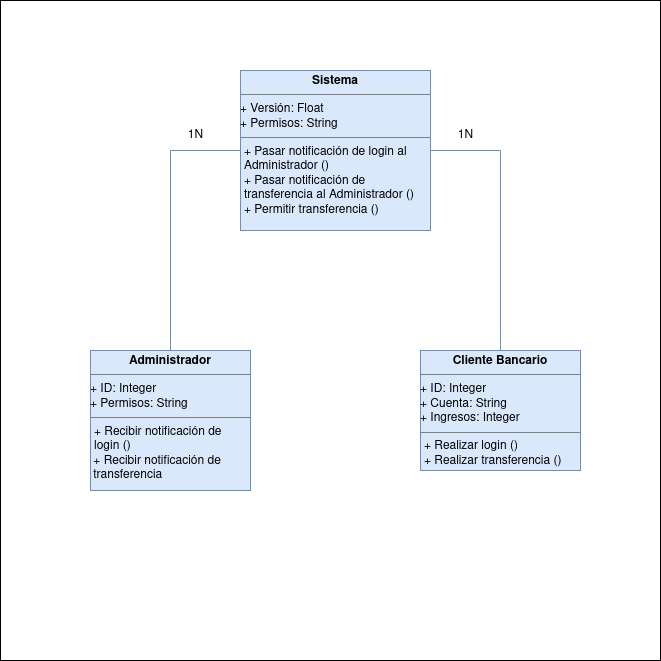

The diagram above was exported from draw.io. Its source (the exported page's mxGraphModel, read from the mxfile embedded in the PNG):
<mxGraphModel dx="1434" dy="623" grid="1" gridSize="10" guides="1" tooltips="1" connect="1" arrows="1" fold="1" page="1" pageScale="1" pageWidth="827" pageHeight="1169" background="#FFFFFF" math="0" shadow="0">
  <root>
    <mxCell id="0" />
    <mxCell id="1" parent="0" />
    <mxCell id="aroVYhqKY7OZYT_FTCp6-29" value="" style="whiteSpace=wrap;html=1;aspect=fixed;" vertex="1" parent="1">
      <mxGeometry x="20" y="40" width="660" height="660" as="geometry" />
    </mxCell>
    <mxCell id="aroVYhqKY7OZYT_FTCp6-15" value="&lt;p style=&quot;margin:0px;margin-top:4px;text-align:center;&quot;&gt;&lt;b&gt;Cliente Bancario&lt;/b&gt;&lt;br&gt;&lt;/p&gt;&lt;hr size=&quot;1&quot;&gt;&lt;div&gt;&lt;div&gt;+ ID: Integer&lt;/div&gt;&lt;div&gt;+ Cuenta: String&lt;/div&gt;&lt;div&gt;+ Ingresos: Integer&lt;br&gt;&lt;/div&gt;&lt;/div&gt;&lt;hr size=&quot;1&quot;&gt;&lt;p style=&quot;margin:0px;margin-left:4px;&quot;&gt;+ Realizar login ()&lt;/p&gt;&lt;p style=&quot;margin:0px;margin-left:4px;&quot;&gt;+ Realizar transferencia ()&lt;br&gt;&lt;/p&gt;" style="verticalAlign=top;align=left;overflow=fill;html=1;whiteSpace=wrap;fillColor=#dae8fc;strokeColor=#6c8ebf;" vertex="1" parent="1">
      <mxGeometry x="440" y="390" width="160" height="120" as="geometry" />
    </mxCell>
    <mxCell id="aroVYhqKY7OZYT_FTCp6-16" value="&lt;p style=&quot;margin:0px;margin-top:4px;text-align:center;&quot;&gt;&lt;b&gt;Administrador&lt;/b&gt;&lt;br&gt;&lt;/p&gt;&lt;hr size=&quot;1&quot;&gt;&lt;div&gt;&lt;div&gt;+ ID: Integer&lt;/div&gt;&lt;div&gt;+ Permisos: String&lt;/div&gt;&lt;/div&gt;&lt;hr size=&quot;1&quot;&gt;&lt;p style=&quot;margin:0px;margin-left:4px;&quot;&gt;+ Recibir notificación de &amp;nbsp; login ()&lt;/p&gt;&lt;div&gt;&amp;nbsp;+ Recibir notificación de &lt;br&gt;&lt;/div&gt;&lt;div&gt;&amp;nbsp;transferencia&lt;br&gt;&lt;/div&gt;&lt;p style=&quot;margin:0px;margin-left:4px;&quot;&gt;&lt;br&gt;&lt;/p&gt;" style="verticalAlign=top;align=left;overflow=fill;html=1;whiteSpace=wrap;fillColor=#dae8fc;strokeColor=#6c8ebf;" vertex="1" parent="1">
      <mxGeometry x="110" y="390" width="160" height="140" as="geometry" />
    </mxCell>
    <mxCell id="aroVYhqKY7OZYT_FTCp6-18" style="edgeStyle=orthogonalEdgeStyle;rounded=0;orthogonalLoop=1;jettySize=auto;html=1;exitX=1;exitY=0.5;exitDx=0;exitDy=0;endArrow=none;endFill=0;fillColor=#dae8fc;strokeColor=#6c8ebf;" edge="1" parent="1" source="aroVYhqKY7OZYT_FTCp6-17" target="aroVYhqKY7OZYT_FTCp6-15">
      <mxGeometry relative="1" as="geometry" />
    </mxCell>
    <mxCell id="aroVYhqKY7OZYT_FTCp6-20" style="edgeStyle=orthogonalEdgeStyle;rounded=0;orthogonalLoop=1;jettySize=auto;html=1;exitX=0;exitY=0.5;exitDx=0;exitDy=0;entryX=0.5;entryY=0;entryDx=0;entryDy=0;endArrow=none;endFill=0;fillColor=#dae8fc;strokeColor=#6c8ebf;" edge="1" parent="1" source="aroVYhqKY7OZYT_FTCp6-17" target="aroVYhqKY7OZYT_FTCp6-16">
      <mxGeometry relative="1" as="geometry" />
    </mxCell>
    <mxCell id="aroVYhqKY7OZYT_FTCp6-17" value="&lt;p style=&quot;margin:0px;margin-top:4px;text-align:center;&quot;&gt;&lt;b&gt;Sistema&lt;/b&gt;&lt;br&gt;&lt;/p&gt;&lt;hr size=&quot;1&quot;&gt;&lt;div&gt;&lt;div&gt;+ Versión: Float&lt;/div&gt;&lt;div&gt;+ Permisos: String&lt;br&gt;&lt;/div&gt;&lt;/div&gt;&lt;hr size=&quot;1&quot;&gt;&lt;p style=&quot;margin:0px;margin-left:4px;&quot;&gt;+ Pasar notificación de login al Administrador ()&lt;br&gt;&lt;/p&gt;&lt;p style=&quot;margin:0px;margin-left:4px;&quot;&gt;+ Pasar notificación de transferencia al Administrador ()&lt;/p&gt;&lt;p style=&quot;margin:0px;margin-left:4px;&quot;&gt;+ Permitir transferencia ()&lt;br&gt;&lt;/p&gt;" style="verticalAlign=top;align=left;overflow=fill;html=1;whiteSpace=wrap;fillColor=#dae8fc;strokeColor=#6c8ebf;" vertex="1" parent="1">
      <mxGeometry x="260" y="110" width="190" height="160" as="geometry" />
    </mxCell>
    <mxCell id="aroVYhqKY7OZYT_FTCp6-27" value="1N" style="text;html=1;align=center;verticalAlign=middle;resizable=0;points=[];autosize=1;strokeColor=none;fillColor=none;" vertex="1" parent="1">
      <mxGeometry x="195" y="160" width="40" height="30" as="geometry" />
    </mxCell>
    <mxCell id="aroVYhqKY7OZYT_FTCp6-28" value="1N" style="text;html=1;align=center;verticalAlign=middle;resizable=0;points=[];autosize=1;strokeColor=none;fillColor=none;" vertex="1" parent="1">
      <mxGeometry x="465" y="160" width="40" height="30" as="geometry" />
    </mxCell>
  </root>
</mxGraphModel>